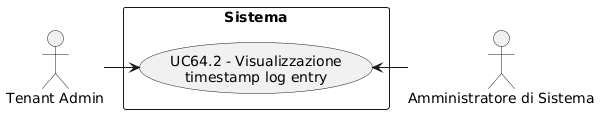

The diagram above was rendered by PlantUML. Its source (embedded in the PNG):
@startuml
skinparam wrapWidth 200
skinparam MaxMessageSize 150
top to bottom direction
skinparam packageStyle rectangle

actor "Amministratore di Sistema" as CA_sys_adm
actor "Tenant Admin" as CA_tenant_adm

rectangle "Sistema" {
    usecase "UC64.2 - Visualizzazione timestamp log entry" as visualizzazione_timestamp_log_entry
}

CA_tenant_adm -right-> visualizzazione_timestamp_log_entry
CA_sys_adm -right-> visualizzazione_timestamp_log_entry
@enduml